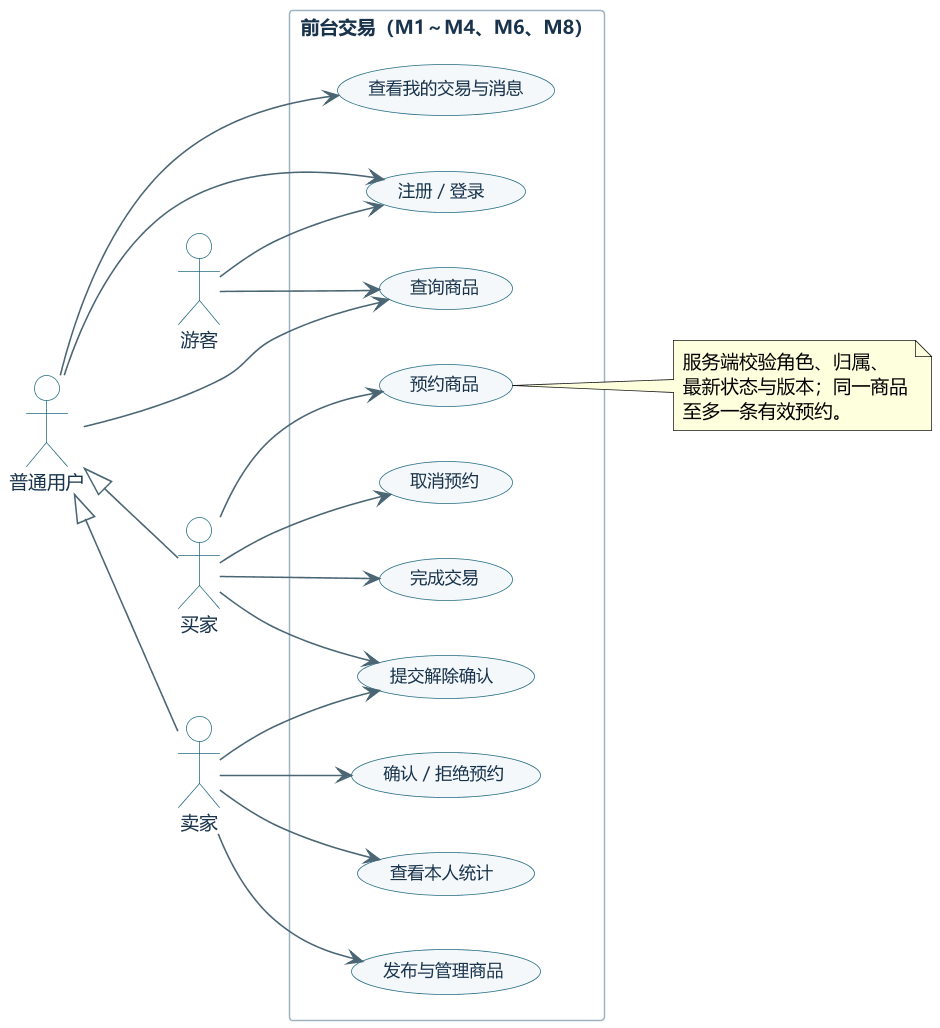

The diagram above was rendered by PlantUML. Its source (embedded in the PNG):
@startuml 01-usecase-front
' 二手交易系统 —— 前台用例图（行为性图）
left to right direction
skinparam backgroundColor #FFFFFF
skinparam dpi 150
skinparam defaultFontName "Microsoft YaHei"
skinparam defaultFontSize 12
skinparam shadowing false
skinparam ArrowColor #4A6573
skinparam ArrowFontSize 10
skinparam usecase {
  BackgroundColor #F4F8FA
  BorderColor #236B83
  FontColor #18334B
  FontSize 11
}
skinparam rectangle {
  BackgroundColor #FFFFFF
  BorderColor #9DB4C0
  FontColor #18334B
  FontSize 12
}
skinparam actor {
  BackgroundColor #FFFFFF
  BorderColor #236B83
  FontColor #18334B
}

actor 游客 as Guest
actor 普通用户 as User
actor 买家 as Buyer
actor 卖家 as Seller

User <|-- Buyer
User <|-- Seller

rectangle "前台交易（M1～M4、M6、M8）" {
  usecase "注册 / 登录" as UC_Login
  usecase "查询商品" as UC_Search
  usecase "发布与管理商品" as UC_Manage
  usecase "预约商品" as UC_Reserve
  usecase "取消预约" as UC_Cancel
  usecase "确认 / 拒绝预约" as UC_Confirm
  usecase "完成交易" as UC_Complete
  usecase "提交解除确认" as UC_Release
  usecase "查看我的交易与消息" as UC_MyDeal
  usecase "查看本人统计" as UC_Stat
}

Guest --> UC_Login
Guest --> UC_Search

User --> UC_Login
User --> UC_Search
User --> UC_MyDeal

Buyer --> UC_Reserve
Buyer --> UC_Cancel
Buyer --> UC_Complete
Buyer --> UC_Release

Seller --> UC_Manage
Seller --> UC_Confirm
Seller --> UC_Release
Seller --> UC_Stat

note right of UC_Reserve
  服务端校验角色、归属、
  最新状态与版本；同一商品
  至多一条有效预约。
end note
@enduml